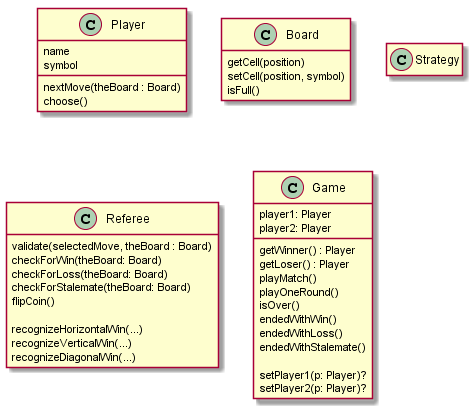

The diagram above was rendered by PlantUML. Its source (embedded in the PNG):
@startuml
hide empty members

class Player {
    name
    symbol

    nextMove(theBoard : Board)
    choose()
}

class Board {
    getCell(position)
    setCell(position, symbol)
    isFull()
}

class Strategy {
    
}

class Referee {
    validate(selectedMove, theBoard : Board)
    checkForWin(theBoard: Board)
    checkForLoss(theBoard: Board)
    checkForStalemate(theBoard: Board)
    flipCoin()

    recognizeHorizontalWin(...)
    recognizeVerticalWin(...)
    recognizeDiagonalWin(...)
}

class Game {
    player1: Player
    player2: Player

    getWinner() : Player
    getLoser() : Player
    playMatch()
    playOneRound()
    isOver()
    endedWithWin()
    endedWithLoss()
    endedWithStalemate()

    setPlayer1(p: Player)?
    setPlayer2(p: Player)?
}

@enduml